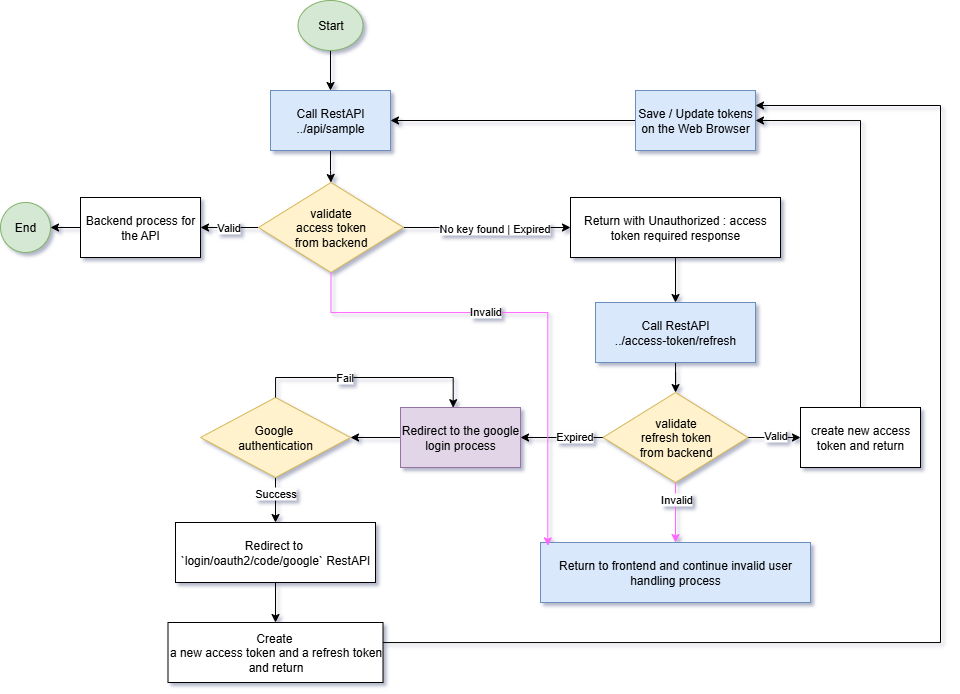

The diagram above was exported from draw.io. Its source (the exported page's mxGraphModel, read from the mxfile embedded in the PNG):
<mxGraphModel dx="1872" dy="813" grid="1" gridSize="10" guides="1" tooltips="1" connect="1" arrows="1" fold="1" page="0" pageScale="1" pageWidth="827" pageHeight="1169" background="#ffffff" math="0" shadow="1">
  <root>
    <mxCell id="0" />
    <mxCell id="1" parent="0" />
    <mxCell id="-WUFhk_O9oC03OGAPnyk-29" style="edgeStyle=orthogonalEdgeStyle;rounded=0;orthogonalLoop=1;jettySize=auto;html=1;entryX=1;entryY=0.5;entryDx=0;entryDy=0;" edge="1" parent="1" source="P_sAf52qYaWuxVpr26zw-6" target="P_sAf52qYaWuxVpr26zw-12">
      <mxGeometry relative="1" as="geometry" />
    </mxCell>
    <mxCell id="P_sAf52qYaWuxVpr26zw-6" value="Redirect to the google login process" style="rounded=0;whiteSpace=wrap;html=1;fillColor=#e1d5e7;strokeColor=#9673a6;" parent="1" vertex="1">
      <mxGeometry x="260" y="725" width="120" height="60" as="geometry" />
    </mxCell>
    <mxCell id="-WUFhk_O9oC03OGAPnyk-5" style="edgeStyle=orthogonalEdgeStyle;rounded=0;orthogonalLoop=1;jettySize=auto;html=1;entryX=0.5;entryY=0;entryDx=0;entryDy=0;" edge="1" parent="1" source="P_sAf52qYaWuxVpr26zw-10" target="P_sAf52qYaWuxVpr26zw-25">
      <mxGeometry relative="1" as="geometry" />
    </mxCell>
    <mxCell id="P_sAf52qYaWuxVpr26zw-10" value="Call RestAPI&lt;div&gt;../api/sample&lt;/div&gt;" style="rounded=0;whiteSpace=wrap;html=1;fillColor=#dae8fc;strokeColor=#6c8ebf;" parent="1" vertex="1">
      <mxGeometry x="130" y="408" width="120" height="60" as="geometry" />
    </mxCell>
    <mxCell id="-WUFhk_O9oC03OGAPnyk-35" value="" style="edgeStyle=orthogonalEdgeStyle;rounded=0;orthogonalLoop=1;jettySize=auto;html=1;" edge="1" parent="1" source="P_sAf52qYaWuxVpr26zw-12" target="-WUFhk_O9oC03OGAPnyk-34">
      <mxGeometry relative="1" as="geometry" />
    </mxCell>
    <mxCell id="-WUFhk_O9oC03OGAPnyk-36" value="Success" style="edgeLabel;html=1;align=center;verticalAlign=middle;resizable=0;points=[];" vertex="1" connectable="0" parent="-WUFhk_O9oC03OGAPnyk-35">
      <mxGeometry x="-0.3045" y="-1" relative="1" as="geometry">
        <mxPoint as="offset" />
      </mxGeometry>
    </mxCell>
    <mxCell id="P_sAf52qYaWuxVpr26zw-12" value="Google&amp;nbsp;&lt;div&gt;authentication&lt;/div&gt;" style="rhombus;whiteSpace=wrap;html=1;fillColor=#fff2cc;strokeColor=#d6b656;" parent="1" vertex="1">
      <mxGeometry x="60" y="715" width="150" height="80" as="geometry" />
    </mxCell>
    <mxCell id="-WUFhk_O9oC03OGAPnyk-7" style="edgeStyle=orthogonalEdgeStyle;rounded=0;orthogonalLoop=1;jettySize=auto;html=1;entryX=0;entryY=0.5;entryDx=0;entryDy=0;" edge="1" parent="1" source="P_sAf52qYaWuxVpr26zw-25" target="-WUFhk_O9oC03OGAPnyk-6">
      <mxGeometry relative="1" as="geometry" />
    </mxCell>
    <mxCell id="-WUFhk_O9oC03OGAPnyk-9" value="&lt;span style=&quot;color: rgba(0, 0, 0, 0); font-family: monospace; font-size: 0px; text-align: start; background-color: rgb(236, 236, 236);&quot;&gt;%3CmxGraphModel%3E%3Croot%3E%3CmxCell%20id%3D%220%22%2F%3E%3CmxCell%20id%3D%221%22%20parent%3D%220%22%2F%3E%3CmxCell%20id%3D%222%22%20value%3D%22No%20key%20found%20%7C%20Expired%22%20style%3D%22edgeLabel%3Bhtml%3D1%3Balign%3Dcenter%3BverticalAlign%3Dmiddle%3Bresizable%3D0%3Bpoints%3D%5B%5D%3B%22%20vertex%3D%221%22%20connectable%3D%220%22%20parent%3D%221%22%3E%3CmxGeometry%20x%3D%22310%22%20y%3D%22542%22%20as%3D%22geometry%22%2F%3E%3C%2FmxCell%3E%3C%2Froot%3E%3C%2FmxGraphModel%3E&lt;/span&gt;" style="edgeLabel;html=1;align=center;verticalAlign=middle;resizable=0;points=[];" vertex="1" connectable="0" parent="-WUFhk_O9oC03OGAPnyk-7">
      <mxGeometry x="-0.1012" relative="1" as="geometry">
        <mxPoint as="offset" />
      </mxGeometry>
    </mxCell>
    <mxCell id="-WUFhk_O9oC03OGAPnyk-10" value="&lt;span style=&quot;color: rgba(0, 0, 0, 0); font-family: monospace; font-size: 0px; text-align: start; background-color: rgb(236, 236, 236);&quot;&gt;%3CmxGraphModel%3E%3Croot%3E%3CmxCell%20id%3D%220%22%2F%3E%3CmxCell%20id%3D%221%22%20parent%3D%220%22%2F%3E%3CmxCell%20id%3D%222%22%20value%3D%22No%20key%20found%20%7C%20Expired%22%20style%3D%22edgeLabel%3Bhtml%3D1%3Balign%3Dcenter%3BverticalAlign%3Dmiddle%3Bresizable%3D0%3Bpoints%3D%5B%5D%3B%22%20vertex%3D%221%22%20connectable%3D%220%22%20parent%3D%221%22%3E%3CmxGeometry%20x%3D%22310%22%20y%3D%22542%22%20as%3D%22geometry%22%2F%3E%3C%2FmxCell%3E%3C%2Froot%3E%3C%2FmxGraphModel%3E&lt;/span&gt;" style="edgeLabel;html=1;align=center;verticalAlign=middle;resizable=0;points=[];" vertex="1" connectable="0" parent="-WUFhk_O9oC03OGAPnyk-7">
      <mxGeometry x="0.0538" relative="1" as="geometry">
        <mxPoint as="offset" />
      </mxGeometry>
    </mxCell>
    <mxCell id="-WUFhk_O9oC03OGAPnyk-11" value="No key found | Expired" style="edgeLabel;html=1;align=center;verticalAlign=middle;resizable=0;points=[];" vertex="1" connectable="0" parent="-WUFhk_O9oC03OGAPnyk-7">
      <mxGeometry x="0.0819" relative="1" as="geometry">
        <mxPoint as="offset" />
      </mxGeometry>
    </mxCell>
    <mxCell id="-WUFhk_O9oC03OGAPnyk-45" value="" style="edgeStyle=orthogonalEdgeStyle;rounded=0;orthogonalLoop=1;jettySize=auto;html=1;" edge="1" parent="1" source="P_sAf52qYaWuxVpr26zw-25" target="-WUFhk_O9oC03OGAPnyk-44">
      <mxGeometry relative="1" as="geometry" />
    </mxCell>
    <mxCell id="-WUFhk_O9oC03OGAPnyk-46" value="Valid" style="edgeLabel;html=1;align=center;verticalAlign=middle;resizable=0;points=[];" vertex="1" connectable="0" parent="-WUFhk_O9oC03OGAPnyk-45">
      <mxGeometry x="0.0492" y="-1" relative="1" as="geometry">
        <mxPoint as="offset" />
      </mxGeometry>
    </mxCell>
    <mxCell id="P_sAf52qYaWuxVpr26zw-25" value="validate&lt;div&gt;access token&lt;/div&gt;&lt;div&gt;from backend&lt;/div&gt;" style="rhombus;whiteSpace=wrap;html=1;fillColor=#fff2cc;strokeColor=#d6b656;" parent="1" vertex="1">
      <mxGeometry x="118" y="500" width="145" height="90" as="geometry" />
    </mxCell>
    <mxCell id="-WUFhk_O9oC03OGAPnyk-1" value="" style="edgeStyle=orthogonalEdgeStyle;rounded=0;orthogonalLoop=1;jettySize=auto;html=1;" edge="1" parent="1" source="P_sAf52qYaWuxVpr26zw-105" target="P_sAf52qYaWuxVpr26zw-10">
      <mxGeometry relative="1" as="geometry" />
    </mxCell>
    <mxCell id="P_sAf52qYaWuxVpr26zw-105" value="Start" style="ellipse;whiteSpace=wrap;html=1;fillColor=#d5e8d4;strokeColor=#82b366;" parent="1" vertex="1">
      <mxGeometry x="157.5" y="318" width="65" height="50" as="geometry" />
    </mxCell>
    <mxCell id="P_sAf52qYaWuxVpr26zw-107" value="End" style="ellipse;whiteSpace=wrap;html=1;aspect=fixed;fillColor=#d5e8d4;strokeColor=#82b366;" parent="1" vertex="1">
      <mxGeometry x="-140" y="520" width="50" height="50" as="geometry" />
    </mxCell>
    <mxCell id="-WUFhk_O9oC03OGAPnyk-13" style="edgeStyle=orthogonalEdgeStyle;rounded=0;orthogonalLoop=1;jettySize=auto;html=1;entryX=0.5;entryY=0;entryDx=0;entryDy=0;" edge="1" parent="1" source="-WUFhk_O9oC03OGAPnyk-6" target="-WUFhk_O9oC03OGAPnyk-12">
      <mxGeometry relative="1" as="geometry" />
    </mxCell>
    <mxCell id="-WUFhk_O9oC03OGAPnyk-6" value="Return with Unauthorized : access token required response" style="rounded=0;whiteSpace=wrap;html=1;" vertex="1" parent="1">
      <mxGeometry x="430" y="515" width="210" height="60" as="geometry" />
    </mxCell>
    <mxCell id="-WUFhk_O9oC03OGAPnyk-15" value="" style="edgeStyle=orthogonalEdgeStyle;rounded=0;orthogonalLoop=1;jettySize=auto;html=1;" edge="1" parent="1" source="-WUFhk_O9oC03OGAPnyk-12" target="-WUFhk_O9oC03OGAPnyk-14">
      <mxGeometry relative="1" as="geometry" />
    </mxCell>
    <mxCell id="-WUFhk_O9oC03OGAPnyk-12" value="Call RestAPI&lt;div&gt;../access-token/refresh&lt;/div&gt;" style="rounded=0;whiteSpace=wrap;html=1;fillColor=#dae8fc;strokeColor=#6c8ebf;" vertex="1" parent="1">
      <mxGeometry x="455" y="620" width="160" height="60" as="geometry" />
    </mxCell>
    <mxCell id="-WUFhk_O9oC03OGAPnyk-18" style="edgeStyle=orthogonalEdgeStyle;rounded=0;orthogonalLoop=1;jettySize=auto;html=1;entryX=0;entryY=0.5;entryDx=0;entryDy=0;" edge="1" parent="1" source="-WUFhk_O9oC03OGAPnyk-14" target="-WUFhk_O9oC03OGAPnyk-17">
      <mxGeometry relative="1" as="geometry" />
    </mxCell>
    <mxCell id="-WUFhk_O9oC03OGAPnyk-20" value="Valid" style="edgeLabel;html=1;align=center;verticalAlign=middle;resizable=0;points=[];" vertex="1" connectable="0" parent="-WUFhk_O9oC03OGAPnyk-18">
      <mxGeometry x="0.0407" y="3" relative="1" as="geometry">
        <mxPoint as="offset" />
      </mxGeometry>
    </mxCell>
    <mxCell id="-WUFhk_O9oC03OGAPnyk-23" value="" style="edgeStyle=orthogonalEdgeStyle;rounded=0;orthogonalLoop=1;jettySize=auto;html=1;strokeColor=#FF66FF;" edge="1" parent="1" source="-WUFhk_O9oC03OGAPnyk-14" target="-WUFhk_O9oC03OGAPnyk-21">
      <mxGeometry relative="1" as="geometry" />
    </mxCell>
    <mxCell id="-WUFhk_O9oC03OGAPnyk-24" value="Invalid" style="edgeLabel;html=1;align=center;verticalAlign=middle;resizable=0;points=[];" vertex="1" connectable="0" parent="-WUFhk_O9oC03OGAPnyk-23">
      <mxGeometry x="-0.4577" relative="1" as="geometry">
        <mxPoint as="offset" />
      </mxGeometry>
    </mxCell>
    <mxCell id="-WUFhk_O9oC03OGAPnyk-30" value="" style="edgeStyle=orthogonalEdgeStyle;rounded=0;orthogonalLoop=1;jettySize=auto;html=1;" edge="1" parent="1" source="-WUFhk_O9oC03OGAPnyk-14" target="P_sAf52qYaWuxVpr26zw-6">
      <mxGeometry relative="1" as="geometry" />
    </mxCell>
    <mxCell id="-WUFhk_O9oC03OGAPnyk-31" value="Expired" style="edgeLabel;html=1;align=center;verticalAlign=middle;resizable=0;points=[];" vertex="1" connectable="0" parent="-WUFhk_O9oC03OGAPnyk-30">
      <mxGeometry x="-0.2804" y="-2" relative="1" as="geometry">
        <mxPoint as="offset" />
      </mxGeometry>
    </mxCell>
    <mxCell id="-WUFhk_O9oC03OGAPnyk-14" value="validate&lt;div&gt;refresh token&lt;/div&gt;&lt;div&gt;from backend&lt;/div&gt;" style="rhombus;whiteSpace=wrap;html=1;fillColor=#fff2cc;strokeColor=#d6b656;" vertex="1" parent="1">
      <mxGeometry x="462.5" y="710" width="145" height="90" as="geometry" />
    </mxCell>
    <mxCell id="-WUFhk_O9oC03OGAPnyk-19" style="edgeStyle=orthogonalEdgeStyle;rounded=0;orthogonalLoop=1;jettySize=auto;html=1;entryX=1;entryY=0.5;entryDx=0;entryDy=0;" edge="1" parent="1" source="-WUFhk_O9oC03OGAPnyk-17" target="-WUFhk_O9oC03OGAPnyk-48">
      <mxGeometry relative="1" as="geometry">
        <Array as="points">
          <mxPoint x="720" y="438" />
        </Array>
      </mxGeometry>
    </mxCell>
    <mxCell id="-WUFhk_O9oC03OGAPnyk-17" value="create new access token and return" style="rounded=0;whiteSpace=wrap;html=1;" vertex="1" parent="1">
      <mxGeometry x="660" y="725" width="120" height="60" as="geometry" />
    </mxCell>
    <mxCell id="-WUFhk_O9oC03OGAPnyk-21" value="Return to frontend and continue invalid user handling process" style="rounded=0;whiteSpace=wrap;html=1;fillColor=#dae8fc;strokeColor=#6c8ebf;" vertex="1" parent="1">
      <mxGeometry x="400" y="860" width="270" height="60" as="geometry" />
    </mxCell>
    <mxCell id="-WUFhk_O9oC03OGAPnyk-32" style="edgeStyle=orthogonalEdgeStyle;rounded=0;orthogonalLoop=1;jettySize=auto;html=1;entryX=0.439;entryY=0.003;entryDx=0;entryDy=0;entryPerimeter=0;" edge="1" parent="1" source="P_sAf52qYaWuxVpr26zw-12" target="P_sAf52qYaWuxVpr26zw-6">
      <mxGeometry relative="1" as="geometry">
        <Array as="points">
          <mxPoint x="135" y="695" />
          <mxPoint x="313" y="695" />
        </Array>
      </mxGeometry>
    </mxCell>
    <mxCell id="-WUFhk_O9oC03OGAPnyk-33" value="Fail" style="edgeLabel;html=1;align=center;verticalAlign=middle;resizable=0;points=[];" vertex="1" connectable="0" parent="-WUFhk_O9oC03OGAPnyk-32">
      <mxGeometry x="-0.2205" y="1" relative="1" as="geometry">
        <mxPoint as="offset" />
      </mxGeometry>
    </mxCell>
    <mxCell id="-WUFhk_O9oC03OGAPnyk-38" style="edgeStyle=orthogonalEdgeStyle;rounded=0;orthogonalLoop=1;jettySize=auto;html=1;entryX=0.5;entryY=0;entryDx=0;entryDy=0;" edge="1" parent="1" source="-WUFhk_O9oC03OGAPnyk-34" target="-WUFhk_O9oC03OGAPnyk-37">
      <mxGeometry relative="1" as="geometry" />
    </mxCell>
    <mxCell id="-WUFhk_O9oC03OGAPnyk-34" value="Redirect to&amp;nbsp;&lt;div&gt;`login/oauth2/code/google` RestAPI&lt;/div&gt;" style="rounded=0;whiteSpace=wrap;html=1;" vertex="1" parent="1">
      <mxGeometry x="35" y="840" width="200" height="60" as="geometry" />
    </mxCell>
    <mxCell id="-WUFhk_O9oC03OGAPnyk-39" style="edgeStyle=orthogonalEdgeStyle;rounded=0;orthogonalLoop=1;jettySize=auto;html=1;entryX=1;entryY=0.25;entryDx=0;entryDy=0;" edge="1" parent="1" source="-WUFhk_O9oC03OGAPnyk-37" target="-WUFhk_O9oC03OGAPnyk-48">
      <mxGeometry relative="1" as="geometry">
        <Array as="points">
          <mxPoint x="800" y="960" />
          <mxPoint x="800" y="423" />
        </Array>
      </mxGeometry>
    </mxCell>
    <mxCell id="-WUFhk_O9oC03OGAPnyk-37" value="Create&amp;nbsp;&lt;div&gt;a new access token and a refresh token&lt;/div&gt;&lt;div&gt;and return&lt;/div&gt;" style="rounded=0;whiteSpace=wrap;html=1;" vertex="1" parent="1">
      <mxGeometry x="27.5" y="940" width="215" height="60" as="geometry" />
    </mxCell>
    <mxCell id="-WUFhk_O9oC03OGAPnyk-42" style="edgeStyle=orthogonalEdgeStyle;rounded=0;orthogonalLoop=1;jettySize=auto;html=1;entryX=0.027;entryY=0.056;entryDx=0;entryDy=0;entryPerimeter=0;strokeColor=#FF66FF;" edge="1" parent="1" source="P_sAf52qYaWuxVpr26zw-25" target="-WUFhk_O9oC03OGAPnyk-21">
      <mxGeometry relative="1" as="geometry">
        <Array as="points">
          <mxPoint x="191" y="630" />
          <mxPoint x="407" y="630" />
        </Array>
      </mxGeometry>
    </mxCell>
    <mxCell id="-WUFhk_O9oC03OGAPnyk-43" value="Invalid" style="edgeLabel;html=1;align=center;verticalAlign=middle;resizable=0;points=[];" vertex="1" connectable="0" parent="-WUFhk_O9oC03OGAPnyk-42">
      <mxGeometry x="-0.2071" y="2" relative="1" as="geometry">
        <mxPoint as="offset" />
      </mxGeometry>
    </mxCell>
    <mxCell id="-WUFhk_O9oC03OGAPnyk-47" value="" style="edgeStyle=orthogonalEdgeStyle;rounded=0;orthogonalLoop=1;jettySize=auto;html=1;" edge="1" parent="1" source="-WUFhk_O9oC03OGAPnyk-44" target="P_sAf52qYaWuxVpr26zw-107">
      <mxGeometry relative="1" as="geometry" />
    </mxCell>
    <mxCell id="-WUFhk_O9oC03OGAPnyk-44" value="Backend process for the API" style="rounded=0;whiteSpace=wrap;html=1;" vertex="1" parent="1">
      <mxGeometry x="-60" y="515" width="120" height="60" as="geometry" />
    </mxCell>
    <mxCell id="-WUFhk_O9oC03OGAPnyk-49" style="edgeStyle=orthogonalEdgeStyle;rounded=0;orthogonalLoop=1;jettySize=auto;html=1;entryX=1;entryY=0.5;entryDx=0;entryDy=0;" edge="1" parent="1" source="-WUFhk_O9oC03OGAPnyk-48" target="P_sAf52qYaWuxVpr26zw-10">
      <mxGeometry relative="1" as="geometry" />
    </mxCell>
    <mxCell id="-WUFhk_O9oC03OGAPnyk-48" value="Save / Update tokens on the Web Browser" style="rounded=0;whiteSpace=wrap;html=1;fillColor=#dae8fc;strokeColor=#6c8ebf;" vertex="1" parent="1">
      <mxGeometry x="495" y="408" width="120" height="60" as="geometry" />
    </mxCell>
  </root>
</mxGraphModel>